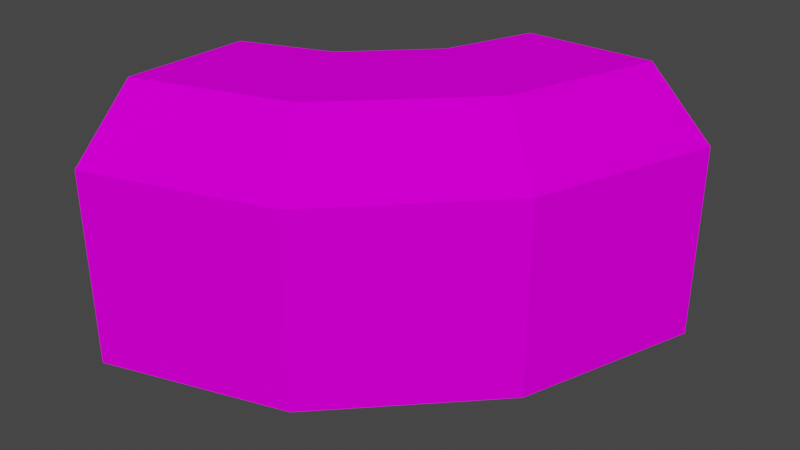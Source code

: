 # Source: 61204.blend  (saved by Blender 3.3.6; exported with 4.5.12 LTS)
import bpy
from mathutils import Matrix  # noqa: F401  (used for matrix-valued properties, if any)

bpy.ops.wm.read_factory_settings(use_empty=True)
scene = bpy.context.scene
scene.name = 'Scene'

# ---- collections
col_collection = bpy.data.collections.new('Collection'); scene.collection.children.link(col_collection)

# ---- images (referenced by path relative to the original .blend; pixels are not part of the script)
import os
ASSET_DIR = os.environ.get("B2B_ASSET_DIR", "")  # directory of the original .blend (textures are referenced by path, not embedded)
HERE = os.path.dirname(os.path.abspath(__file__))  # packed textures are extracted next to this script under _unpacked/

def load_image(name, relpath, width, height, colorspace="sRGB"):
    """Load a texture the original file referenced (path relative to the .blend, or extracted next to this script)."""
    p = next((c for c in (os.path.join(HERE, relpath), os.path.join(ASSET_DIR, relpath)) if relpath and os.path.exists(c)), "")
    if p:
        img = bpy.data.images.load(p, check_existing=True)
        img.name = name
    else:  # same state as the original file: an image datablock whose file is absent (Cycles renders it pink)
        img = bpy.data.images.new(name, width, height)
        img.source = "FILE"
        img.filepath = "//" + (relpath or name)
    img.colorspace_settings.name = colorspace
    return img
img_texture_124_0_png = load_image('TEXTURE.124_0.png', 'images/TEXTURE.124_0.png', 1024, 1024, 'sRGB')
img_texture_124_2_png = load_image('TEXTURE.124_2.png', 'images/TEXTURE.124_2.png', 1024, 1024, 'sRGB')
img_texture_124_4_png = load_image('TEXTURE.124_4.png', 'images/TEXTURE.124_4.png', 1024, 1024, 'sRGB')

# ---- materials (node trees are filled in below, after node groups)
mat_texture_124_0_material = bpy.data.materials.new('TEXTURE.124_0-material')
mat_texture_124_0_material.use_backface_culling = True
mat_texture_124_0_material.use_transparent_shadow = False
mat_texture_124_2_material = bpy.data.materials.new('TEXTURE.124_2-material')
mat_texture_124_2_material.use_backface_culling = True
mat_texture_124_2_material.use_transparent_shadow = False
mat_texture_124_4_material = bpy.data.materials.new('TEXTURE.124_4-material')
mat_texture_124_4_material.use_backface_culling = True
mat_texture_124_4_material.use_transparent_shadow = False

# ---- material node trees
mat_texture_124_0_material.use_nodes = True; mat_texture_124_0_material.node_tree.nodes.clear()
_N = mat_texture_124_0_material.node_tree.nodes; _L = mat_texture_124_0_material.node_tree.links
n0 = _N.new('ShaderNodeBsdfPrincipled'); n0.name = 'Principled BSDF'; n0.location = (0, 300)
n0.distribution = 'GGX'
n0.subsurface_method = 'RANDOM_WALK_SKIN'
n0.inputs[3].default_value = 1.45
n0.inputs[13].default_value = 0.0
n0.inputs[27].default_value = (0.0, 0.0, 0.0, 1.0)
n0.inputs[28].default_value = 1.0
n1 = _N.new('ShaderNodeOutputMaterial'); n1.name = 'Material Output'; n1.location = (300, 300)
n2 = _N.new('ShaderNodeTexImage'); n2.name = 'Image Texture'; n2.location = (-300, 300)
n2.label = 'Base Color'
n2.image = img_texture_124_0_png
_L.new(n0.outputs[0], n1.inputs[0])
_L.new(n2.outputs[0], n0.inputs[0])
n1.is_active_output = True
mat_texture_124_2_material.use_nodes = True; mat_texture_124_2_material.node_tree.nodes.clear()
_N = mat_texture_124_2_material.node_tree.nodes; _L = mat_texture_124_2_material.node_tree.links
n0 = _N.new('ShaderNodeBsdfPrincipled'); n0.name = 'Principled BSDF'; n0.location = (0, 300)
n0.distribution = 'GGX'
n0.subsurface_method = 'RANDOM_WALK_SKIN'
n0.inputs[3].default_value = 1.45
n0.inputs[13].default_value = 0.0
n0.inputs[27].default_value = (0.0, 0.0, 0.0, 1.0)
n0.inputs[28].default_value = 1.0
n1 = _N.new('ShaderNodeOutputMaterial'); n1.name = 'Material Output'; n1.location = (300, 300)
n2 = _N.new('ShaderNodeTexImage'); n2.name = 'Image Texture'; n2.location = (-300, 300)
n2.label = 'Base Color'
n2.image = img_texture_124_2_png
_L.new(n0.outputs[0], n1.inputs[0])
_L.new(n2.outputs[0], n0.inputs[0])
n1.is_active_output = True
mat_texture_124_4_material.use_nodes = True; mat_texture_124_4_material.node_tree.nodes.clear()
_N = mat_texture_124_4_material.node_tree.nodes; _L = mat_texture_124_4_material.node_tree.links
n0 = _N.new('ShaderNodeBsdfPrincipled'); n0.name = 'Principled BSDF'; n0.location = (0, 300)
n0.distribution = 'GGX'
n0.subsurface_method = 'RANDOM_WALK_SKIN'
n0.inputs[3].default_value = 1.45
n0.inputs[13].default_value = 0.0
n0.inputs[27].default_value = (0.0, 0.0, 0.0, 1.0)
n0.inputs[28].default_value = 1.0
n1 = _N.new('ShaderNodeOutputMaterial'); n1.name = 'Material Output'; n1.location = (300, 300)
n2 = _N.new('ShaderNodeTexImage'); n2.name = 'Image Texture'; n2.location = (-300, 300)
n2.label = 'Base Color'
n2.image = img_texture_124_4_png
_L.new(n0.outputs[0], n1.inputs[0])
_L.new(n2.outputs[0], n0.inputs[0])
n1.is_active_output = True

# ---- world
world_world = bpy.data.worlds.new('World'); scene.world = world_world
world_world.use_nodes = True; world_world.node_tree.nodes.clear()
_N = world_world.node_tree.nodes; _L = world_world.node_tree.links
n0 = _N.new('ShaderNodeOutputWorld'); n0.name = 'World Output'; n0.location = (300, 300)
n1 = _N.new('ShaderNodeBackground'); n1.name = 'Background'; n1.location = (10, 300)
n1.inputs[0].default_value = (0.05088, 0.05088, 0.05088, 1.0)
_L.new(n1.outputs[0], n0.inputs[0])
n0.is_active_output = True
world_world.color = (0.05088, 0.05088, 0.05088)
world_world.use_sun_shadow = False
world_world.sun_shadow_jitter_overblur = 0.0

# ---- meshes
me_model61204 = bpy.data.meshes.new('model61204')
me_model61204.from_pydata([(34.0, 36.0, -5.865e-06), (34.0, 36.0, 96.0), (64.0, 128.0, 96.0), (64.0, 128.0, -2.085e-05), (-76.0, 100.0, 96.0), (-76.0, 100.0, -1.629e-05), (-64.0, 128.0, -2.085e-05), (-64.0, 128.0, 96.0), (-100.0, 76.0, -1.238e-05), (-100.0, 76.0, 96.0), (-128.0, 64.0, 96.0), (-128.0, 64.0, -1.043e-05), (-36.0, -36.0, 96.0), (-36.0, -36.0, 5.865e-06), (-128.0, -64.0, 0.0), (-128.0, -64.0, 96.0), (-76.0, 100.0, -7.629e-06), (34.0, 36.0, 0.0), (64.0, 128.0, -1.526e-05), (-64.0, 128.0, -1.526e-05), (-36.0, -36.0, 1.526e-05), (-100.0, 76.0, -7.629e-06), (-128.0, 64.0, 0.0), (-128.0, -64.0, 7.629e-06), (64.0, 128.0, 96.0), (34.0, 36.0, 96.0), (8.0, 52.0, 128.0), (32.0, 128.0, 128.0), (-48.0, 84.0, 128.0), (-32.0, 128.0, 128.0), (-76.0, 100.0, 96.0), (-100.0, 76.0, 96.0), (-84.0, 48.0, 128.0), (-128.0, 32.0, 128.0), (-52.0, -7.996, 128.0), (-128.0, -32.0, 128.0), (-128.0, -64.0, 96.0), (-36.0, -36.0, 96.0), (-36.0, -36.0, 96.0), (-52.0, -7.996, 128.0), (8.0, 52.0, 128.0), (-100.0, 76.0, 96.0), (-76.0, 100.0, 96.0), (-48.0, 84.0, 128.0), (-84.0, 48.0, 128.0), (-64.0, 128.0, 96.0), (-128.0, 64.0, 96.0), (34.0, 36.0, 96.0)], [], [(0, 1, 2), (0, 2, 3), (4, 5, 6), (4, 6, 7), (8, 9, 10), (8, 10, 11), (12, 13, 14), (12, 14, 15), (0, 13, 12), (0, 12, 1), (8, 5, 4), (8, 4, 9), (16, 17, 18), (16, 18, 19), (20, 21, 22), (20, 22, 23), (16, 21, 20), (16, 20, 17), (24, 25, 26), (24, 26, 27), (26, 28, 29), (26, 29, 27), (29, 28, 30), (31, 32, 33), (32, 34, 35), (32, 35, 33), (36, 35, 34), (36, 34, 37), (38, 39, 40), (41, 42, 43), (41, 43, 44), (44, 43, 40), (44, 40, 39), (30, 45, 29), (33, 46, 31), (40, 47, 38)])
me_model61204.polygons.foreach_set('material_index', [0, 0, 0, 0, 0, 0, 0, 0, 0, 0, 0, 0, 1, 1, 1, 1, 1, 1, 2, 2, 2, 2, 2, 2, 2, 2, 2, 2, 2, 2, 2, 2, 2, 2, 2, 2])
_uv = me_model61204.uv_layers.new(name='model61204-uv')
_uv.uv.foreach_set('vector', [1.266, -3.0, 1.266, 0.0, 0.0, -0.03125, 1.266, -3.0, 0.0, -0.03125, 0.0, -3.0, 0.6875, 0.0, 0.6875, -3.0, 1.0, -3.0, 0.6875, 0.0, 1.0, -3.0, 1.0, 0.0, 0.3125, -3.0, 0.3125, 0.0, 0.0, 0.0, 0.3125, -3.0, 0.0, 0.0, 0.0, -3.0, 2.75, 0.0, 2.75, -3.0, 4.0, -3.0, 2.75, 0.0, 4.0, -3.0, 4.0, 0.0, 1.266, -3.0, 2.75, -3.0, 2.75, 0.0, 1.266, -3.0, 2.75, 0.0, 1.266, 0.0, 0.3125, -3.0, 0.6875, -3.0, 0.6875, 0.0, 0.3125, -3.0, 0.6875, 0.0, 0.3125, 0.0, 0.4062, -0.2188, 1.266, -0.7188, 1.5, 0.0, 0.4062, -0.2188, 1.5, 0.0, 0.5, 0.0, 0.7188, -1.281, 0.2188, -0.4062, 0.0, -0.5, 0.7188, -1.281, 0.0, -0.5, 0.0, -1.5, 0.4062, -0.2188, 0.2188, -0.4062, 0.7188, -1.281, 0.4062, -0.2188, 0.7188, -1.281, 1.266, -0.7188, -0.07812, -1.094, 1.109, -1.0, 1.016, 0.0, -0.07812, -1.094, 1.016, 0.0, 0.0, 0.0, 1.016, 0.0, 0.8281, 1.562, 0.2812, 1.562, 1.016, 0.0, 0.2812, 1.562, 0.0, 0.0, 0.2812, 1.562, 0.8281, 1.562, 0.7344, 2.656, 0.2812, 2.781, 0.1719, 1.625, 0.7969, 1.625, 0.1719, 1.625, 0.0, 0.0, 1.0, 0.0, 0.1719, 1.625, 1.0, 0.0, 0.7969, 1.625, 1.141, -1.094, 1.0, 0.0, 0.0, 0.0, 1.141, -1.094, 0.0, 0.0, -0.1094, -1.094, 1.094, -1.0, 1.0, 0.0, 0.0, 0.0, 0.6875, 2.5, 0.2969, 2.5, 0.2031, 1.5, 0.6875, 2.5, 0.2031, 1.5, 0.7969, 1.5, 0.7969, 1.5, 0.2031, 1.5, 0.0, 0.0, 0.7969, 1.5, 0.0, 0.0, 1.0, 0.0, 0.7344, 2.656, 0.3594, 2.594, 0.2812, 1.562, 0.7969, 1.625, 0.6562, 2.781, 0.2812, 2.781, 0.0, 0.0, -0.0625, -1.0, 1.094, -1.0])
me_model61204.materials.append(mat_texture_124_0_material)
me_model61204.materials.append(mat_texture_124_2_material)
me_model61204.materials.append(mat_texture_124_4_material)
me_model61204.update()

# ---- objects
ob_model61204_node = bpy.data.objects.new('model61204-node', me_model61204)

# ---- transforms, parenting, visibility, modifiers, constraints
ob_model61204_node.location = (0.0, 0.0, 0.0)

# ---- collection membership
col_collection.objects.link(ob_model61204_node)

# ---- scene / render settings (as saved in the file)
scene.frame_start = 1; scene.frame_end = 250; scene.frame_set(1)
scene.render.engine = 'BLENDER_EEVEE_NEXT'
scene.cycles.use_denoising = False
scene.cycles.sampling_pattern = 'TABULATED_SOBOL'
scene.cycles.use_light_tree = False
scene.view_settings.view_transform = 'Filmic'
bpy.context.view_layer.update()

# ---- added for rendering (the .blend has no active camera and no usable light): camera, sun
cam_auto = bpy.data.cameras.new('AutoCamera')
cam_auto.lens = 50.0
cam_auto.sensor_width = 36.0
cam_auto.clip_end = 4874.32
ob_auto_camera = bpy.data.objects.new('AutoCamera', cam_auto)
scene.collection.objects.link(ob_auto_camera)
ob_auto_camera.location = (245.74, -301.288, 286.192)
ob_auto_camera.rotation_euler = (1.09748, -7.21219e-08, 0.694738)
scene.camera = ob_auto_camera
light_auto_sun = bpy.data.lights.new('AutoSun', 'SUN')
light_auto_sun.energy = 3.0
light_auto_sun.angle = 0.0523599
ob_auto_sun = bpy.data.objects.new('AutoSun', light_auto_sun)
scene.collection.objects.link(ob_auto_sun)
ob_auto_sun.rotation_euler = (0.872665, 0.174533, 0.523599)
bpy.context.view_layer.update()
